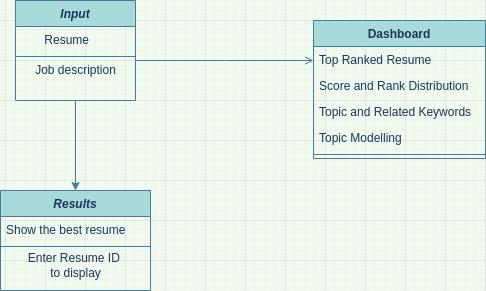

The diagram above was exported from draw.io. Its source (the exported page's mxGraphModel, read from the mxfile embedded in the PNG):
<mxGraphModel dx="868" dy="395" grid="1" gridSize="10" guides="1" tooltips="1" connect="1" arrows="1" fold="1" page="1" pageScale="1" pageWidth="827" pageHeight="1169" background="#F1FAEE" math="0" shadow="0">
  <root>
    <mxCell id="WIyWlLk6GJQsqaUBKTNV-0" />
    <mxCell id="WIyWlLk6GJQsqaUBKTNV-1" parent="WIyWlLk6GJQsqaUBKTNV-0" />
    <mxCell id="4IPMmlFTo5Xwu2u0j5zu-8" value="" style="edgeStyle=orthogonalEdgeStyle;rounded=0;orthogonalLoop=1;jettySize=auto;html=1;labelBackgroundColor=#F1FAEE;strokeColor=#457B9D;fontColor=#1D3557;" edge="1" parent="WIyWlLk6GJQsqaUBKTNV-1" source="zkfFHV4jXpPFQw0GAbJ--0" target="4IPMmlFTo5Xwu2u0j5zu-4">
      <mxGeometry relative="1" as="geometry" />
    </mxCell>
    <mxCell id="zkfFHV4jXpPFQw0GAbJ--0" value="Input" style="swimlane;fontStyle=3;align=center;verticalAlign=top;childLayout=stackLayout;horizontal=1;startSize=26;horizontalStack=0;resizeParent=1;resizeLast=0;collapsible=1;marginBottom=0;rounded=0;shadow=0;strokeWidth=1;fillColor=#A8DADC;strokeColor=#457B9D;fontColor=#1D3557;" parent="WIyWlLk6GJQsqaUBKTNV-1" vertex="1">
      <mxGeometry x="210" y="100" width="120" height="100" as="geometry">
        <mxRectangle x="230" y="140" width="160" height="26" as="alternateBounds" />
      </mxGeometry>
    </mxCell>
    <mxCell id="zkfFHV4jXpPFQw0GAbJ--1" value="       Resume" style="text;align=left;verticalAlign=top;spacingLeft=4;spacingRight=4;overflow=hidden;rotatable=0;points=[[0,0.5],[1,0.5]];portConstraint=eastwest;fontColor=#1D3557;" parent="zkfFHV4jXpPFQw0GAbJ--0" vertex="1">
      <mxGeometry y="26" width="120" height="26" as="geometry" />
    </mxCell>
    <mxCell id="zkfFHV4jXpPFQw0GAbJ--4" value="" style="line;html=1;strokeWidth=1;align=left;verticalAlign=middle;spacingTop=-1;spacingLeft=3;spacingRight=3;rotatable=0;labelPosition=right;points=[];portConstraint=eastwest;labelBackgroundColor=#F1FAEE;fillColor=#A8DADC;strokeColor=#457B9D;fontColor=#1D3557;" parent="zkfFHV4jXpPFQw0GAbJ--0" vertex="1">
      <mxGeometry y="52" width="120" height="8" as="geometry" />
    </mxCell>
    <mxCell id="4IPMmlFTo5Xwu2u0j5zu-0" value="Job description" style="text;html=1;align=center;verticalAlign=middle;resizable=0;points=[];autosize=1;strokeColor=none;fillColor=none;fontColor=#1D3557;" vertex="1" parent="zkfFHV4jXpPFQw0GAbJ--0">
      <mxGeometry y="60" width="120" height="20" as="geometry" />
    </mxCell>
    <mxCell id="zkfFHV4jXpPFQw0GAbJ--17" value="Dashboard" style="swimlane;fontStyle=1;align=center;verticalAlign=top;childLayout=stackLayout;horizontal=1;startSize=26;horizontalStack=0;resizeParent=1;resizeLast=0;collapsible=1;marginBottom=0;rounded=0;shadow=0;strokeWidth=1;fillColor=#A8DADC;strokeColor=#457B9D;fontColor=#1D3557;" parent="WIyWlLk6GJQsqaUBKTNV-1" vertex="1">
      <mxGeometry x="508" y="120" width="172" height="138" as="geometry">
        <mxRectangle x="550" y="140" width="160" height="26" as="alternateBounds" />
      </mxGeometry>
    </mxCell>
    <mxCell id="zkfFHV4jXpPFQw0GAbJ--19" value="Top Ranked Resume" style="text;align=left;verticalAlign=top;spacingLeft=4;spacingRight=4;overflow=hidden;rotatable=0;points=[[0,0.5],[1,0.5]];portConstraint=eastwest;rounded=0;shadow=0;html=0;fontColor=#1D3557;" parent="zkfFHV4jXpPFQw0GAbJ--17" vertex="1">
      <mxGeometry y="26" width="172" height="26" as="geometry" />
    </mxCell>
    <mxCell id="zkfFHV4jXpPFQw0GAbJ--20" value="Score and Rank Distribution" style="text;align=left;verticalAlign=top;spacingLeft=4;spacingRight=4;overflow=hidden;rotatable=0;points=[[0,0.5],[1,0.5]];portConstraint=eastwest;rounded=0;shadow=0;html=0;fontColor=#1D3557;" parent="zkfFHV4jXpPFQw0GAbJ--17" vertex="1">
      <mxGeometry y="52" width="172" height="26" as="geometry" />
    </mxCell>
    <mxCell id="zkfFHV4jXpPFQw0GAbJ--21" value="Topic and Related Keywords" style="text;align=left;verticalAlign=top;spacingLeft=4;spacingRight=4;overflow=hidden;rotatable=0;points=[[0,0.5],[1,0.5]];portConstraint=eastwest;rounded=0;shadow=0;html=0;fontColor=#1D3557;" parent="zkfFHV4jXpPFQw0GAbJ--17" vertex="1">
      <mxGeometry y="78" width="172" height="26" as="geometry" />
    </mxCell>
    <mxCell id="zkfFHV4jXpPFQw0GAbJ--22" value="Topic Modelling" style="text;align=left;verticalAlign=top;spacingLeft=4;spacingRight=4;overflow=hidden;rotatable=0;points=[[0,0.5],[1,0.5]];portConstraint=eastwest;rounded=0;shadow=0;html=0;fontColor=#1D3557;" parent="zkfFHV4jXpPFQw0GAbJ--17" vertex="1">
      <mxGeometry y="104" width="172" height="26" as="geometry" />
    </mxCell>
    <mxCell id="zkfFHV4jXpPFQw0GAbJ--23" value="" style="line;html=1;strokeWidth=1;align=left;verticalAlign=middle;spacingTop=-1;spacingLeft=3;spacingRight=3;rotatable=0;labelPosition=right;points=[];portConstraint=eastwest;labelBackgroundColor=#F1FAEE;fillColor=#A8DADC;strokeColor=#457B9D;fontColor=#1D3557;" parent="zkfFHV4jXpPFQw0GAbJ--17" vertex="1">
      <mxGeometry y="130" width="172" height="8" as="geometry" />
    </mxCell>
    <mxCell id="zkfFHV4jXpPFQw0GAbJ--26" value="" style="endArrow=open;shadow=0;strokeWidth=1;rounded=0;endFill=1;edgeStyle=elbowEdgeStyle;elbow=vertical;labelBackgroundColor=#F1FAEE;strokeColor=#457B9D;fontColor=#1D3557;" parent="WIyWlLk6GJQsqaUBKTNV-1" source="zkfFHV4jXpPFQw0GAbJ--0" target="zkfFHV4jXpPFQw0GAbJ--17" edge="1">
      <mxGeometry x="0.5" y="41" relative="1" as="geometry">
        <mxPoint x="380" y="192" as="sourcePoint" />
        <mxPoint x="540" y="192" as="targetPoint" />
        <mxPoint x="-40" y="32" as="offset" />
      </mxGeometry>
    </mxCell>
    <mxCell id="4IPMmlFTo5Xwu2u0j5zu-4" value="Results" style="swimlane;fontStyle=3;align=center;verticalAlign=top;childLayout=stackLayout;horizontal=1;startSize=26;horizontalStack=0;resizeParent=1;resizeLast=0;collapsible=1;marginBottom=0;rounded=0;shadow=0;strokeWidth=1;fillColor=#A8DADC;strokeColor=#457B9D;fontColor=#1D3557;" vertex="1" parent="WIyWlLk6GJQsqaUBKTNV-1">
      <mxGeometry x="195" y="290" width="150" height="100" as="geometry">
        <mxRectangle x="230" y="140" width="160" height="26" as="alternateBounds" />
      </mxGeometry>
    </mxCell>
    <mxCell id="4IPMmlFTo5Xwu2u0j5zu-5" value="Show the best resume" style="text;align=left;verticalAlign=top;spacingLeft=4;spacingRight=4;overflow=hidden;rotatable=0;points=[[0,0.5],[1,0.5]];portConstraint=eastwest;fontColor=#1D3557;" vertex="1" parent="4IPMmlFTo5Xwu2u0j5zu-4">
      <mxGeometry y="26" width="150" height="26" as="geometry" />
    </mxCell>
    <mxCell id="4IPMmlFTo5Xwu2u0j5zu-6" value="" style="line;html=1;strokeWidth=1;align=left;verticalAlign=middle;spacingTop=-1;spacingLeft=3;spacingRight=3;rotatable=0;labelPosition=right;points=[];portConstraint=eastwest;labelBackgroundColor=#F1FAEE;fillColor=#A8DADC;strokeColor=#457B9D;fontColor=#1D3557;" vertex="1" parent="4IPMmlFTo5Xwu2u0j5zu-4">
      <mxGeometry y="52" width="150" height="8" as="geometry" />
    </mxCell>
    <mxCell id="4IPMmlFTo5Xwu2u0j5zu-9" value="Enter Resume ID &lt;br&gt;to display" style="text;html=1;align=center;verticalAlign=middle;resizable=0;points=[];autosize=1;strokeColor=none;fillColor=none;fontColor=#1D3557;" vertex="1" parent="4IPMmlFTo5Xwu2u0j5zu-4">
      <mxGeometry y="60" width="150" height="30" as="geometry" />
    </mxCell>
  </root>
</mxGraphModel>